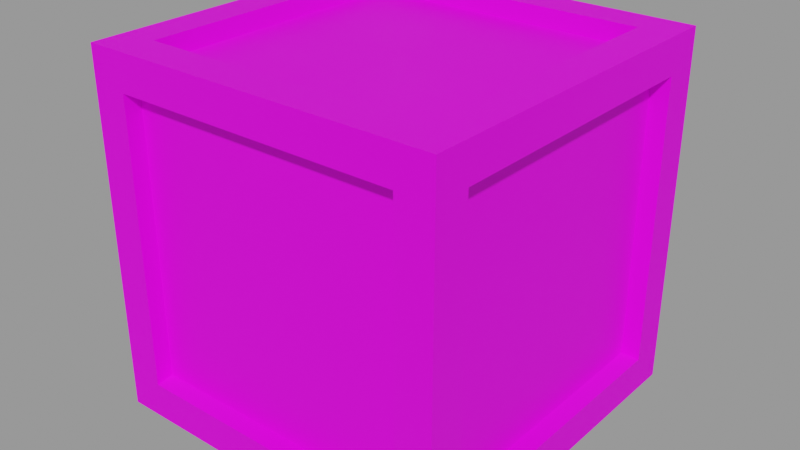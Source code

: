 # Source: woodencrate_0_5K_244820d5-daee-4506-bdaf-96ea8402a405.blend  (saved by Blender 2.93.21; exported with 4.5.12 LTS)
import bpy
from mathutils import Matrix  # noqa: F401  (used for matrix-valued properties, if any)

bpy.ops.wm.read_factory_settings(use_empty=True)
scene = bpy.context.scene
scene.name = 'upload'

# ---- collections
col_woodencrate = bpy.data.collections.new('WoodenCrate'); scene.collection.children.link(col_woodencrate)

# ---- images (referenced by path relative to the original .blend; pixels are not part of the script)
import os
ASSET_DIR = os.environ.get("B2B_ASSET_DIR", "")  # directory of the original .blend (textures are referenced by path, not embedded)
HERE = os.path.dirname(os.path.abspath(__file__))  # packed textures are extracted next to this script under _unpacked/

def load_image(name, relpath, width, height, colorspace="sRGB"):
    """Load a texture the original file referenced (path relative to the .blend, or extracted next to this script)."""
    p = next((c for c in (os.path.join(HERE, relpath), os.path.join(ASSET_DIR, relpath)) if relpath and os.path.exists(c)), "")
    if p:
        img = bpy.data.images.load(p, check_existing=True)
        img.name = name
    else:  # same state as the original file: an image datablock whose file is absent (Cycles renders it pink)
        img = bpy.data.images.new(name, width, height)
        img.source = "FILE"
        img.filepath = "//" + (relpath or name)
    img.colorspace_settings.name = colorspace
    return img
img_holzkiste_dark_jpg = load_image('holzKiste-dark.jpg', 'textures_05k/holzKiste-dark.jpg', 1024, 1024, 'sRGB')
img_holzkiste_bw_jpg = load_image('holzKiste-bw.jpg', 'textures_05k/holzKiste-bw.jpg', 1024, 1024, 'sRGB')

# ---- materials (node trees are filled in below, after node groups)
mat_holzkiste = bpy.data.materials.new('HolzKiste')
mat_holzkiste.alpha_threshold = 0.0
mat_holzkiste.use_transparent_shadow = False
mat_holzkiste.line_color = (0.0, 0.0, 0.0, 1.0)

# ---- material node trees
mat_holzkiste.use_nodes = True; mat_holzkiste.node_tree.nodes.clear()
_N = mat_holzkiste.node_tree.nodes; _L = mat_holzkiste.node_tree.links
n0 = _N.new('ShaderNodeOutputMaterial'); n0.name = 'Material Output'; n0.location = (300, 300)
n1 = _N.new('ShaderNodeTexImage'); n1.name = 'Image Texture'; n1.location = (-482, 337)
n1.image = img_holzkiste_dark_jpg
n2 = _N.new('ShaderNodeTexImage'); n2.name = 'Image Texture.001'; n2.location = (-470, 57)
n2.image = img_holzkiste_bw_jpg
n3 = _N.new('ShaderNodeBsdfPrincipled'); n3.name = 'Principled BSDF'; n3.location = (10, 300)
n3.distribution = 'GGX'
n3.subsurface_method = 'BURLEY'
n3.inputs[2].default_value = 0.6727
n3.inputs[3].default_value = 1.45
n3.inputs[15].default_value = 0.3091
n3.inputs[20].default_value = 0.0
n3.inputs[24].default_value = 0.004545
n3.inputs[27].default_value = (0.0, 0.0, 0.0, 1.0)
n3.inputs[28].default_value = 1.0
n4 = _N.new('ShaderNodeMix'); n4.name = 'Mix'; n4.location = (-160, 180)
n4.data_type = 'RGBA'
n4.inputs[0].default_value = 0.4227
n4.inputs[6].default_value = (1.0, 1.0, 1.0, 1.0)
_L.new(n3.outputs[0], n0.inputs[0])
_L.new(n1.outputs[0], n3.inputs[0])
_L.new(n2.outputs[0], n3.inputs[13])
_L.new(n1.outputs[0], n4.inputs[7])
_L.new(n4.outputs[2], n3.inputs[14])
n0.is_active_output = True

# ---- meshes
me_cube_001 = bpy.data.meshes.new('Cube.001')
me_cube_001.from_pydata([(-1.0, -1.0, -1.0), (-1.0, -1.0, 1.0), (-1.0, 1.0, -1.0), (-1.0, 1.0, 1.0), (1.0, -1.0, -1.0), (1.0, -1.0, 1.0), (1.0, 1.0, -1.0), (1.0, 1.0, 1.0), (-0.8, -1.0, -0.8), (-0.8, -1.0, 0.8), (-0.8, 1.0, 0.8), (-0.8, 1.0, -0.8), (0.8, 1.0, -0.8), (0.8, 1.0, 0.8), (0.8, -1.0, 0.8), (0.8, -1.0, -0.8), (-1.0, 0.8, -0.8), (-1.0, -0.8, -0.8), (-1.0, -0.8, 0.8), (-1.0, 0.8, 0.8), (1.0, 0.8, 0.8), (1.0, 0.8, -0.8), (1.0, -0.8, -0.8), (1.0, -0.8, 0.8), (-0.8, 0.8, -1.0), (-0.8, -0.8, -1.0), (-0.8, -0.8, 1.0), (-0.8, 0.8, 1.0), (0.8, 0.8, -1.0), (0.8, 0.8, 1.0), (0.8, -0.8, -1.0), (0.8, -0.8, 1.0), (-0.8058, -0.9, -0.792), (-0.8058, -0.9, 0.792), (-0.8058, 0.9, 0.792), (-0.8058, 0.9, -0.792), (0.8058, 0.9, -0.792), (0.8058, 0.9, 0.792), (0.8058, -0.9, 0.792), (0.8058, -0.9, -0.792), (-0.9, 0.792, -0.792), (-0.9, -0.792, -0.792), (-0.9, -0.792, 0.792), (-0.9, 0.792, 0.792), (0.9, 0.792, 0.792), (0.9, 0.792, -0.792), (0.9, -0.792, -0.792), (0.9, -0.792, 0.792), (-0.792, 0.792, -0.9), (-0.792, -0.792, -0.9), (-0.792, -0.792, 0.9), (-0.792, 0.792, 0.9), (0.792, 0.792, -0.9), (0.792, 0.792, 0.9), (0.792, -0.792, -0.9), (0.792, -0.792, 0.9)], [], [(0, 1, 18, 17), (2, 3, 10, 11), (3, 2, 16, 19), (3, 7, 13, 10), (4, 0, 25, 30), (7, 3, 27, 29), (24, 28, 52, 48), (19, 16, 40, 43), (1, 0, 8, 9), (0, 4, 15, 8), (7, 6, 12, 13), (6, 2, 11, 12), (5, 1, 9, 14), (4, 5, 14, 15), (13, 12, 36, 37), (27, 26, 50, 51), (7, 5, 23, 20), (6, 7, 20, 21), (1, 3, 19, 18), (2, 0, 17, 16), (5, 4, 22, 23), (4, 6, 21, 22), (18, 19, 43, 42), (10, 13, 37, 34), (5, 7, 29, 31), (2, 6, 28, 24), (3, 1, 26, 27), (1, 5, 31, 26), (0, 2, 24, 25), (6, 4, 30, 28), (35, 34, 37, 36), (39, 38, 33, 32), (41, 42, 43, 40), (45, 44, 47, 46), (48, 52, 54, 49), (53, 51, 50, 55), (15, 14, 38, 39), (21, 20, 44, 45), (29, 27, 51, 53), (8, 15, 39, 32), (22, 21, 45, 46), (28, 30, 54, 52), (14, 9, 33, 38), (20, 23, 47, 44), (31, 29, 53, 55), (9, 8, 32, 33), (23, 22, 46, 47), (30, 25, 49, 54), (11, 10, 34, 35), (16, 17, 41, 40), (26, 31, 55, 50), (12, 11, 35, 36), (17, 18, 42, 41), (25, 24, 48, 49)])
_uv = me_cube_001.uv_layers.new(name='UVMap')
_uv.uv.foreach_set('vector', [0.9805, 0.6605, 0.02021, 0.6605, 0.1162, 0.5527, 0.8845, 0.5527, 0.9973, 0.3383, 0.0158, 0.3383, 0.1139, 0.2318, 0.8992, 0.2318, 0.0158, 0.3383, 0.9973, 0.3383, 0.8992, 0.4449, 0.1139, 0.4449, 0.0157, 0.8317, 0.9916, 0.8317, 0.894, 0.94, 0.1133, 0.94, 0.9951, 0.8283, 0.02751, 0.8283, 0.1243, 0.7181, 0.8983, 0.7181, 0.9916, 0.8317, 0.0157, 0.8317, 0.1133, 0.7235, 0.894, 0.7235, 0.1243, 0.6074, 0.8983, 0.6074, 0.8945, 0.6626, 0.1281, 0.6626, 0.1139, 0.4449, 0.8992, 0.4449, 0.8952, 0.4983, 0.1179, 0.4983, 0.02021, 0.6605, 0.9805, 0.6605, 0.8845, 0.7683, 0.1162, 0.7683, 0.02751, 0.8283, 0.9951, 0.8283, 0.8983, 0.9384, 0.1243, 0.9384, 0.0158, 0.6586, 0.9973, 0.6586, 0.8992, 0.7651, 0.1139, 0.7651, 0.9951, 0.4973, 0.02751, 0.4973, 0.1243, 0.3871, 0.8983, 0.3871, 0.01726, 0.5031, 0.9931, 0.5031, 0.8955, 0.6132, 0.1148, 0.6132, 0.9805, 0.3364, 0.02021, 0.3364, 0.1162, 0.2286, 0.8845, 0.2286, 0.1139, 0.7651, 0.8992, 0.7651, 0.8952, 0.8284, 0.1179, 0.8284, 0.1199, 0.2794, 0.8781, 0.2794, 0.8743, 0.3343, 0.1237, 0.3343, 0.9875, 0.6659, 0.01667, 0.6659, 0.1138, 0.5561, 0.8904, 0.5561, 0.9973, 0.6586, 0.0158, 0.6586, 0.1139, 0.552, 0.8992, 0.552, 0.9729, 0.1698, 0.0251, 0.1698, 0.1199, 0.06025, 0.8781, 0.06025, 0.994, 0.5011, 0.02551, 0.5011, 0.1224, 0.39, 0.8971, 0.39, 0.02021, 0.3364, 0.9805, 0.3364, 0.8845, 0.4442, 0.1162, 0.4442, 0.02551, 0.1672, 0.994, 0.1672, 0.8971, 0.2783, 0.1224, 0.2783, 0.8781, 0.06025, 0.1199, 0.06025, 0.1237, 0.005299, 0.8743, 0.005299, 0.1133, 0.94, 0.894, 0.94, 0.9252, 0.9942, 0.08206, 0.9942, 0.01667, 0.6659, 0.9875, 0.6659, 0.8904, 0.7756, 0.1138, 0.7756, 0.02751, 0.4973, 0.9951, 0.4973, 0.8983, 0.6074, 0.1243, 0.6074, 0.0251, 0.1698, 0.9729, 0.1698, 0.8781, 0.2794, 0.1199, 0.2794, 0.9931, 0.5031, 0.01726, 0.5031, 0.1148, 0.393, 0.8955, 0.393, 0.02551, 0.5011, 0.994, 0.5011, 0.8971, 0.6122, 0.1224, 0.6122, 0.994, 0.1672, 0.02551, 0.1672, 0.1224, 0.05603, 0.8971, 0.05603, 0.9166, 0.9999, 9.579e-05, 0.9999, 9.572e-05, 9.572e-05, 0.9166, 9.579e-05, 0.9166, 0.9999, 9.572e-05, 0.9999, 9.579e-05, 9.572e-05, 0.9166, 9.59e-05, 0.9999, 0.0001003, 0.9999, 0.9999, 9.998e-05, 0.9999, 0.0001001, 9.998e-05, 9.998e-05, 0.9999, 0.0001001, 9.998e-05, 0.9999, 0.0001001, 0.9999, 0.9999, 0.9999, 0.0001001, 0.9999, 0.9999, 9.998e-05, 0.9999, 0.0001001, 9.998e-05, 9.998e-05, 0.9999, 9.998e-05, 9.998e-05, 0.9999, 0.0001001, 0.9999, 0.9999, 0.8845, 0.2286, 0.1162, 0.2286, 0.1201, 0.1645, 0.8806, 0.1645, 0.8992, 0.552, 0.1139, 0.552, 0.1179, 0.4986, 0.8952, 0.4986, 0.894, 0.7235, 0.1133, 0.7235, 0.1172, 0.6692, 0.8901, 0.6692, 0.1243, 0.9384, 0.8983, 0.9384, 0.9293, 0.9937, 0.0933, 0.9937, 0.1224, 0.2783, 0.8971, 0.2783, 0.8933, 0.334, 0.1262, 0.334, 0.8971, 0.05603, 0.1224, 0.05603, 0.1262, 0.0002967, 0.8933, 0.0002968, 0.1148, 0.6132, 0.8955, 0.6132, 0.9268, 0.6685, 0.08362, 0.6685, 0.8904, 0.5561, 0.1138, 0.5561, 0.1176, 0.5011, 0.8865, 0.5011, 0.1138, 0.7756, 0.8904, 0.7756, 0.8865, 0.8307, 0.1176, 0.8307, 0.1162, 0.7683, 0.8845, 0.7683, 0.8806, 0.8324, 0.1201, 0.8324, 0.1162, 0.4442, 0.8845, 0.4442, 0.8806, 0.4983, 0.1201, 0.4983, 0.8983, 0.7181, 0.1243, 0.7181, 0.1281, 0.6629, 0.8945, 0.6629, 0.8992, 0.2318, 0.1139, 0.2318, 0.1179, 0.1685, 0.8952, 0.1685, 0.8971, 0.39, 0.1224, 0.39, 0.1262, 0.3343, 0.8933, 0.3343, 0.8955, 0.393, 0.1148, 0.393, 0.1187, 0.3377, 0.8916, 0.3377, 0.8983, 0.3871, 0.1243, 0.3871, 0.0933, 0.3319, 0.9293, 0.3319, 0.8845, 0.5527, 0.1162, 0.5527, 0.1201, 0.4986, 0.8806, 0.4986, 0.1224, 0.6122, 0.8971, 0.6122, 0.8933, 0.668, 0.1262, 0.668])
me_cube_001.materials.append(mat_holzkiste)
me_cube_001.use_remesh_preserve_volume = False
me_cube_001.use_remesh_preserve_attributes = False
me_cube_001.use_mirror_vertex_groups = False
me_cube_001.update()

# ---- objects
ob_woodencrate_001 = bpy.data.objects.new('WoodenCrate.001', me_cube_001)

# ---- transforms, parenting, visibility, modifiers, constraints
ob_woodencrate_001.location = (0.0, 0.0, 0.0)
ob_woodencrate_001.scale = (0.448, 0.448, 0.448)
ob_woodencrate_001.lineart.crease_threshold = 0.0

# ---- collection membership
scene.collection.objects.link(ob_woodencrate_001)
col_woodencrate.objects.link(ob_woodencrate_001)

# ---- scene / render settings (as saved in the file)
scene.frame_start = 1; scene.frame_end = 250; scene.frame_set(1)
scene.render.engine = 'BLENDER_EEVEE_NEXT'
scene.render.image_settings.exr_codec = 'NONE'
scene.render.simplify_subdivision_render = 0
scene.render.simplify_child_particles_render = 0.0
scene.cycles.use_denoising = False
scene.cycles.samples = 128
scene.cycles.sampling_pattern = 'TABULATED_SOBOL'
scene.cycles.use_adaptive_sampling = False
scene.cycles.use_light_tree = False
scene.view_settings.view_transform = 'Filmic'
bpy.context.view_layer.update()

# ---- added for rendering (the .blend has no active camera and no usable light): camera, sun + grey world if the file has none
cam_auto = bpy.data.cameras.new('AutoCamera')
cam_auto.lens = 50.0
cam_auto.sensor_width = 36.0
cam_auto.clip_end = 1000.0
ob_auto_camera = bpy.data.objects.new('AutoCamera', cam_auto)
scene.collection.objects.link(ob_auto_camera)
ob_auto_camera.location = (1.43587, -1.72305, 1.1487)
ob_auto_camera.rotation_euler = (1.09748, -7.21219e-08, 0.694738)
scene.camera = ob_auto_camera
light_auto_sun = bpy.data.lights.new('AutoSun', 'SUN')
light_auto_sun.energy = 3.0
light_auto_sun.angle = 0.0523599
ob_auto_sun = bpy.data.objects.new('AutoSun', light_auto_sun)
scene.collection.objects.link(ob_auto_sun)
ob_auto_sun.rotation_euler = (0.872665, 0.174533, 0.523599)
if scene.world is None:
    world_auto = bpy.data.worlds.new('AutoWorld')
    world_auto.color = (0.3, 0.3, 0.3)
    scene.world = world_auto
bpy.context.view_layer.update()
